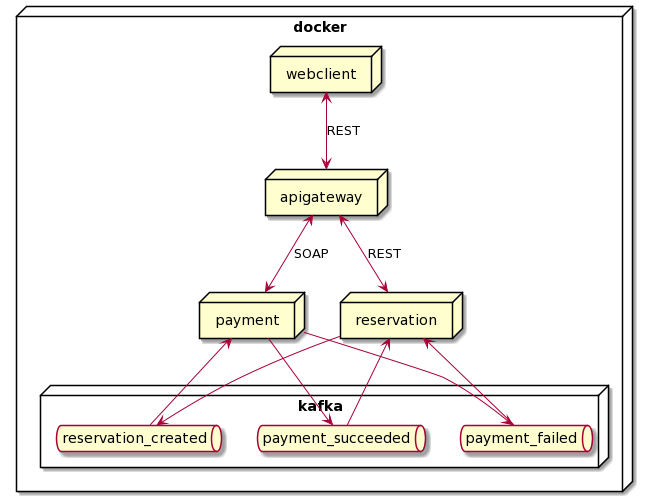

The diagram above was rendered by PlantUML. Its source (embedded in the PNG):
@startuml
node docker {
  node webclient
  node apigateway
  node payment
  node reservation
  node kafka {
    queue reservation_created
    queue payment_succeeded
    queue payment_failed
  }
  webclient <--> apigateway : REST
  apigateway <--> reservation : REST
  apigateway <--> payment : SOAP
  reservation --> reservation_created
  payment <-- reservation_created
  payment --> payment_succeeded
  payment --> payment_failed
  reservation <-- payment_succeeded
  reservation <-- payment_failed

}
@enduml